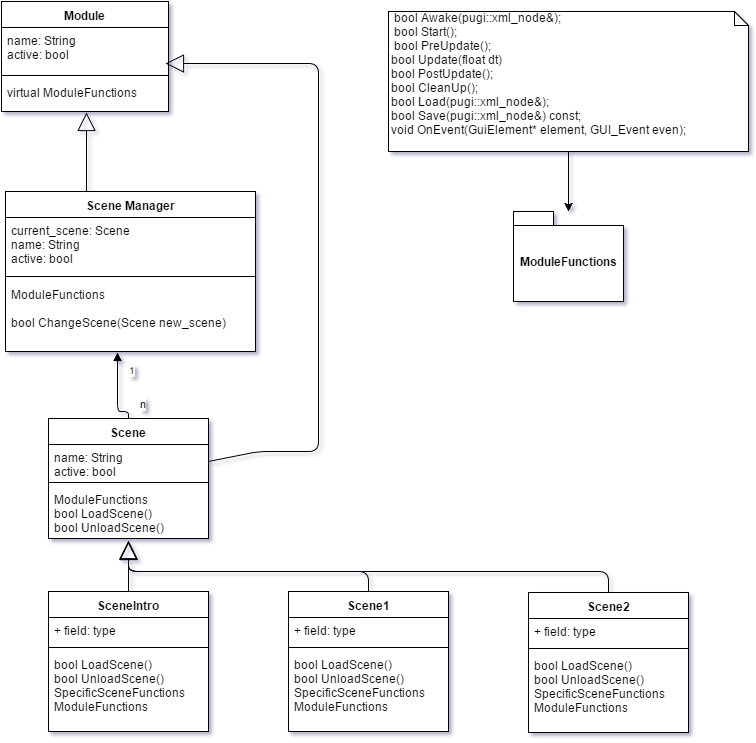

The diagram above was exported from draw.io. Its source (the exported page's mxGraphModel, read from the mxfile embedded in the PNG):
<mxGraphModel dx="876" dy="468" grid="1" gridSize="10" guides="1" tooltips="1" connect="1" arrows="1" fold="1" page="1" pageScale="1" pageWidth="826" pageHeight="1169" background="#ffffff" math="0">
  <root>
    <mxCell id="0" />
    <mxCell id="1" parent="0" />
    <mxCell id="7e3b0c4cde72ea36-1" value="Module" style="swimlane;html=1;fontStyle=1;align=center;verticalAlign=top;childLayout=stackLayout;horizontal=1;startSize=26;horizontalStack=0;resizeParent=1;resizeLast=0;collapsible=1;marginBottom=0;swimlaneFillColor=#ffffff;" vertex="1" parent="1">
      <mxGeometry x="63" y="30" width="167" height="110" as="geometry" />
    </mxCell>
    <mxCell id="7e3b0c4cde72ea36-2" value="name: String&lt;div&gt;active: bool&lt;br&gt;&lt;/div&gt;" style="text;html=1;strokeColor=none;fillColor=none;align=left;verticalAlign=top;spacingLeft=4;spacingRight=4;whiteSpace=wrap;overflow=hidden;rotatable=0;points=[[0,0.5],[1,0.5]];portConstraint=eastwest;" vertex="1" parent="7e3b0c4cde72ea36-1">
      <mxGeometry y="26" width="167" height="44" as="geometry" />
    </mxCell>
    <mxCell id="7e3b0c4cde72ea36-3" value="" style="line;html=1;strokeWidth=1;fillColor=none;align=left;verticalAlign=middle;spacingTop=-1;spacingLeft=3;spacingRight=3;rotatable=0;labelPosition=right;points=[];portConstraint=eastwest;" vertex="1" parent="7e3b0c4cde72ea36-1">
      <mxGeometry y="70" width="167" height="8" as="geometry" />
    </mxCell>
    <mxCell id="7e3b0c4cde72ea36-4" value="virtual ModuleFunctions" style="text;html=1;strokeColor=none;fillColor=none;align=left;verticalAlign=top;spacingLeft=4;spacingRight=4;whiteSpace=wrap;overflow=hidden;rotatable=0;points=[[0,0.5],[1,0.5]];portConstraint=eastwest;" vertex="1" parent="7e3b0c4cde72ea36-1">
      <mxGeometry y="78" width="167" height="32" as="geometry" />
    </mxCell>
    <mxCell id="7e3b0c4cde72ea36-6" value="&lt;div&gt;&amp;nbsp;bool Awake(pugi::xml_node&amp;amp;);&lt;/div&gt;&lt;span&gt;&amp;nbsp;bool Start();&lt;/span&gt;&lt;div&gt;&lt;span style=&quot;line-height: 1.2&quot;&gt;&amp;nbsp;bool PreUpdate();&lt;/span&gt;&lt;div&gt;bool Update(float dt)&lt;/div&gt;&lt;div&gt;&lt;span style=&quot;line-height: 1.2&quot;&gt;bool PostUpdate();&lt;/span&gt;&lt;/div&gt;&lt;div&gt;bool CleanUp();&lt;/div&gt;&lt;div&gt;bool Load(pugi::xml_node&amp;amp;);&lt;/div&gt;&lt;div&gt;bool Save(pugi::xml_node&amp;amp;) const;&lt;/div&gt;&lt;div&gt;void OnEvent(GuiElement* element, GUI_Event even);&lt;/div&gt;&lt;/div&gt;" style="shape=note;whiteSpace=wrap;html=1;size=14;verticalAlign=top;align=left;spacingTop=-6;" vertex="1" parent="1">
      <mxGeometry x="450" y="40" width="360" height="140" as="geometry" />
    </mxCell>
    <mxCell id="7e3b0c4cde72ea36-9" value="" style="endArrow=classic;html=1;exitX=0.5;exitY=1;" edge="1" parent="1" source="7e3b0c4cde72ea36-6">
      <mxGeometry width="50" height="50" relative="1" as="geometry">
        <mxPoint x="230" y="60" as="sourcePoint" />
        <mxPoint x="630" y="240" as="targetPoint" />
      </mxGeometry>
    </mxCell>
    <mxCell id="7e3b0c4cde72ea36-11" value="ModuleFunctions" style="shape=folder;fontStyle=1;spacingTop=10;tabWidth=40;tabHeight=14;tabPosition=left;html=1;" vertex="1" parent="1">
      <mxGeometry x="575" y="240" width="110" height="90" as="geometry" />
    </mxCell>
    <mxCell id="7e3b0c4cde72ea36-17" value="" style="endArrow=block;endSize=16;endFill=0;html=1;entryX=0.509;entryY=1.031;entryPerimeter=0;" edge="1" parent="1" target="7e3b0c4cde72ea36-4">
      <mxGeometry width="160" relative="1" as="geometry">
        <mxPoint x="148" y="220" as="sourcePoint" />
        <mxPoint x="240" y="250" as="targetPoint" />
      </mxGeometry>
    </mxCell>
    <mxCell id="7e3b0c4cde72ea36-18" value="Scene Manager" style="swimlane;html=1;fontStyle=1;align=center;verticalAlign=top;childLayout=stackLayout;horizontal=1;startSize=26;horizontalStack=0;resizeParent=1;resizeLast=0;collapsible=1;marginBottom=0;swimlaneFillColor=#ffffff;" vertex="1" parent="1">
      <mxGeometry x="67" y="220" width="250" height="160" as="geometry" />
    </mxCell>
    <mxCell id="7e3b0c4cde72ea36-19" value="current_scene: Scene&lt;div&gt;name: String&lt;/div&gt;&lt;div&gt;active: bool&lt;/div&gt;" style="text;html=1;strokeColor=none;fillColor=none;align=left;verticalAlign=top;spacingLeft=4;spacingRight=4;whiteSpace=wrap;overflow=hidden;rotatable=0;points=[[0,0.5],[1,0.5]];portConstraint=eastwest;" vertex="1" parent="7e3b0c4cde72ea36-18">
      <mxGeometry y="26" width="250" height="54" as="geometry" />
    </mxCell>
    <mxCell id="7e3b0c4cde72ea36-20" value="" style="line;html=1;strokeWidth=1;fillColor=none;align=left;verticalAlign=middle;spacingTop=-1;spacingLeft=3;spacingRight=3;rotatable=0;labelPosition=right;points=[];portConstraint=eastwest;" vertex="1" parent="7e3b0c4cde72ea36-18">
      <mxGeometry y="80" width="250" height="10" as="geometry" />
    </mxCell>
    <mxCell id="7e3b0c4cde72ea36-21" value="ModuleFunctions&lt;div&gt;&lt;br&gt;&lt;/div&gt;&lt;div&gt;bool ChangeScene(Scene new_scene)&lt;br&gt;&lt;div&gt;&lt;br&gt;&lt;/div&gt;&lt;/div&gt;" style="text;html=1;strokeColor=none;fillColor=none;align=left;verticalAlign=top;spacingLeft=4;spacingRight=4;whiteSpace=wrap;overflow=hidden;rotatable=0;points=[[0,0.5],[1,0.5]];portConstraint=eastwest;" vertex="1" parent="7e3b0c4cde72ea36-18">
      <mxGeometry y="90" width="250" height="70" as="geometry" />
    </mxCell>
    <mxCell id="7e3b0c4cde72ea36-22" value="Scene" style="swimlane;html=1;fontStyle=1;align=center;verticalAlign=top;childLayout=stackLayout;horizontal=1;startSize=26;horizontalStack=0;resizeParent=1;resizeLast=0;collapsible=1;marginBottom=0;swimlaneFillColor=#ffffff;" vertex="1" parent="1">
      <mxGeometry x="110" y="447" width="160" height="120" as="geometry" />
    </mxCell>
    <mxCell id="7e3b0c4cde72ea36-23" value="name: String&lt;div&gt;active: bool&lt;/div&gt;" style="text;html=1;strokeColor=none;fillColor=none;align=left;verticalAlign=top;spacingLeft=4;spacingRight=4;whiteSpace=wrap;overflow=hidden;rotatable=0;points=[[0,0.5],[1,0.5]];portConstraint=eastwest;" vertex="1" parent="7e3b0c4cde72ea36-22">
      <mxGeometry y="26" width="160" height="34" as="geometry" />
    </mxCell>
    <mxCell id="7e3b0c4cde72ea36-24" value="" style="line;html=1;strokeWidth=1;fillColor=none;align=left;verticalAlign=middle;spacingTop=-1;spacingLeft=3;spacingRight=3;rotatable=0;labelPosition=right;points=[];portConstraint=eastwest;" vertex="1" parent="7e3b0c4cde72ea36-22">
      <mxGeometry y="60" width="160" height="8" as="geometry" />
    </mxCell>
    <mxCell id="7e3b0c4cde72ea36-25" value="&lt;div&gt;ModuleFunctions&lt;/div&gt;bool LoadScene()&lt;div&gt;bool UnloadScene()&lt;/div&gt;" style="text;html=1;strokeColor=none;fillColor=none;align=left;verticalAlign=top;spacingLeft=4;spacingRight=4;whiteSpace=wrap;overflow=hidden;rotatable=0;points=[[0,0.5],[1,0.5]];portConstraint=eastwest;" vertex="1" parent="7e3b0c4cde72ea36-22">
      <mxGeometry y="68" width="160" height="52" as="geometry" />
    </mxCell>
    <mxCell id="7e3b0c4cde72ea36-26" value="" style="endArrow=block;endSize=16;endFill=0;html=1;entryX=0.982;entryY=0.818;entryPerimeter=0;exitX=1;exitY=0.5;" edge="1" parent="1" source="7e3b0c4cde72ea36-23" target="7e3b0c4cde72ea36-2">
      <mxGeometry x="0.0134" y="-40" width="160" relative="1" as="geometry">
        <mxPoint x="250" y="480" as="sourcePoint" />
        <mxPoint x="380" y="310" as="targetPoint" />
        <Array as="points">
          <mxPoint x="320" y="480" />
          <mxPoint x="380" y="480" />
          <mxPoint x="380" y="92" />
        </Array>
        <mxPoint as="offset" />
      </mxGeometry>
    </mxCell>
    <mxCell id="7e3b0c4cde72ea36-31" value="n" style="endArrow=block;endFill=1;html=1;edgeStyle=orthogonalEdgeStyle;align=left;verticalAlign=top;exitX=0.5;exitY=0;entryX=0.448;entryY=1.014;entryPerimeter=0;" edge="1" parent="1" source="7e3b0c4cde72ea36-22" target="7e3b0c4cde72ea36-21">
      <mxGeometry x="-0.013" y="-21" relative="1" as="geometry">
        <mxPoint x="150" y="380" as="sourcePoint" />
        <mxPoint x="310" y="380" as="targetPoint" />
        <Array as="points">
          <mxPoint x="179" y="440" />
        </Array>
        <mxPoint as="offset" />
      </mxGeometry>
    </mxCell>
    <mxCell id="7e3b0c4cde72ea36-32" value="1" style="resizable=0;html=1;align=left;verticalAlign=bottom;labelBackgroundColor=#ffffff;fontSize=10;" connectable="0" vertex="1" parent="7e3b0c4cde72ea36-31">
      <mxGeometry x="-1" relative="1" as="geometry">
        <mxPoint x="-2" y="-40" as="offset" />
      </mxGeometry>
    </mxCell>
    <mxCell id="7e3b0c4cde72ea36-35" value="SceneIntro" style="swimlane;html=1;fontStyle=1;align=center;verticalAlign=top;childLayout=stackLayout;horizontal=1;startSize=26;horizontalStack=0;resizeParent=1;resizeLast=0;collapsible=1;marginBottom=0;swimlaneFillColor=#ffffff;" vertex="1" parent="1">
      <mxGeometry x="110" y="620" width="160" height="140" as="geometry" />
    </mxCell>
    <mxCell id="7e3b0c4cde72ea36-36" value="+ field: type" style="text;html=1;strokeColor=none;fillColor=none;align=left;verticalAlign=top;spacingLeft=4;spacingRight=4;whiteSpace=wrap;overflow=hidden;rotatable=0;points=[[0,0.5],[1,0.5]];portConstraint=eastwest;" vertex="1" parent="7e3b0c4cde72ea36-35">
      <mxGeometry y="26" width="160" height="26" as="geometry" />
    </mxCell>
    <mxCell id="7e3b0c4cde72ea36-37" value="" style="line;html=1;strokeWidth=1;fillColor=none;align=left;verticalAlign=middle;spacingTop=-1;spacingLeft=3;spacingRight=3;rotatable=0;labelPosition=right;points=[];portConstraint=eastwest;" vertex="1" parent="7e3b0c4cde72ea36-35">
      <mxGeometry y="52" width="160" height="8" as="geometry" />
    </mxCell>
    <mxCell id="7e3b0c4cde72ea36-38" value="&lt;span&gt;bool LoadScene()&lt;/span&gt;&lt;div&gt;bool UnloadScene()&lt;/div&gt;&lt;div&gt;SpecificSceneFunctions&lt;/div&gt;&lt;div&gt;&lt;span style=&quot;line-height: 1.2&quot;&gt;ModuleFunctions&lt;/span&gt;&lt;/div&gt;" style="text;html=1;strokeColor=none;fillColor=none;align=left;verticalAlign=top;spacingLeft=4;spacingRight=4;whiteSpace=wrap;overflow=hidden;rotatable=0;points=[[0,0.5],[1,0.5]];portConstraint=eastwest;" vertex="1" parent="7e3b0c4cde72ea36-35">
      <mxGeometry y="60" width="160" height="80" as="geometry" />
    </mxCell>
    <mxCell id="7e3b0c4cde72ea36-40" value="Scene1" style="swimlane;html=1;fontStyle=1;align=center;verticalAlign=top;childLayout=stackLayout;horizontal=1;startSize=26;horizontalStack=0;resizeParent=1;resizeLast=0;collapsible=1;marginBottom=0;swimlaneFillColor=#ffffff;" vertex="1" parent="1">
      <mxGeometry x="350" y="620" width="160" height="140" as="geometry" />
    </mxCell>
    <mxCell id="7e3b0c4cde72ea36-41" value="+ field: type" style="text;html=1;strokeColor=none;fillColor=none;align=left;verticalAlign=top;spacingLeft=4;spacingRight=4;whiteSpace=wrap;overflow=hidden;rotatable=0;points=[[0,0.5],[1,0.5]];portConstraint=eastwest;" vertex="1" parent="7e3b0c4cde72ea36-40">
      <mxGeometry y="26" width="160" height="26" as="geometry" />
    </mxCell>
    <mxCell id="7e3b0c4cde72ea36-42" value="" style="line;html=1;strokeWidth=1;fillColor=none;align=left;verticalAlign=middle;spacingTop=-1;spacingLeft=3;spacingRight=3;rotatable=0;labelPosition=right;points=[];portConstraint=eastwest;" vertex="1" parent="7e3b0c4cde72ea36-40">
      <mxGeometry y="52" width="160" height="8" as="geometry" />
    </mxCell>
    <mxCell id="7e3b0c4cde72ea36-43" value="&lt;span&gt;bool LoadScene()&lt;/span&gt;&lt;div&gt;bool UnloadScene()&lt;/div&gt;&lt;div&gt;&lt;span&gt;SpecificSceneFunctions&lt;/span&gt;&lt;br&gt;&lt;/div&gt;&lt;div&gt;&lt;span&gt;ModuleFunctions&lt;/span&gt;&lt;span&gt;&lt;br&gt;&lt;/span&gt;&lt;/div&gt;" style="text;html=1;strokeColor=none;fillColor=none;align=left;verticalAlign=top;spacingLeft=4;spacingRight=4;whiteSpace=wrap;overflow=hidden;rotatable=0;points=[[0,0.5],[1,0.5]];portConstraint=eastwest;" vertex="1" parent="7e3b0c4cde72ea36-40">
      <mxGeometry y="60" width="160" height="80" as="geometry" />
    </mxCell>
    <mxCell id="7e3b0c4cde72ea36-44" value="Scene2" style="swimlane;html=1;fontStyle=1;align=center;verticalAlign=top;childLayout=stackLayout;horizontal=1;startSize=26;horizontalStack=0;resizeParent=1;resizeLast=0;collapsible=1;marginBottom=0;swimlaneFillColor=#ffffff;" vertex="1" parent="1">
      <mxGeometry x="590" y="621" width="160" height="140" as="geometry" />
    </mxCell>
    <mxCell id="7e3b0c4cde72ea36-45" value="+ field: type" style="text;html=1;strokeColor=none;fillColor=none;align=left;verticalAlign=top;spacingLeft=4;spacingRight=4;whiteSpace=wrap;overflow=hidden;rotatable=0;points=[[0,0.5],[1,0.5]];portConstraint=eastwest;" vertex="1" parent="7e3b0c4cde72ea36-44">
      <mxGeometry y="26" width="160" height="26" as="geometry" />
    </mxCell>
    <mxCell id="7e3b0c4cde72ea36-46" value="" style="line;html=1;strokeWidth=1;fillColor=none;align=left;verticalAlign=middle;spacingTop=-1;spacingLeft=3;spacingRight=3;rotatable=0;labelPosition=right;points=[];portConstraint=eastwest;" vertex="1" parent="7e3b0c4cde72ea36-44">
      <mxGeometry y="52" width="160" height="8" as="geometry" />
    </mxCell>
    <mxCell id="7e3b0c4cde72ea36-47" value="&lt;span&gt;bool LoadScene()&lt;/span&gt;&lt;div&gt;bool UnloadScene()&lt;/div&gt;&lt;div&gt;&lt;span&gt;SpecificSceneFunctions&lt;/span&gt;&lt;br&gt;&lt;/div&gt;&lt;div&gt;&lt;span&gt;ModuleFunctions&lt;/span&gt;&lt;span&gt;&lt;br&gt;&lt;/span&gt;&lt;/div&gt;&lt;div&gt;&lt;br&gt;&lt;/div&gt;" style="text;html=1;strokeColor=none;fillColor=none;align=left;verticalAlign=top;spacingLeft=4;spacingRight=4;whiteSpace=wrap;overflow=hidden;rotatable=0;points=[[0,0.5],[1,0.5]];portConstraint=eastwest;" vertex="1" parent="7e3b0c4cde72ea36-44">
      <mxGeometry y="60" width="160" height="80" as="geometry" />
    </mxCell>
    <mxCell id="7e3b0c4cde72ea36-48" value="" style="endArrow=block;endSize=16;endFill=0;html=1;exitX=0.5;exitY=0;entryX=0.5;entryY=1.038;entryPerimeter=0;" edge="1" parent="1" source="7e3b0c4cde72ea36-35" target="7e3b0c4cde72ea36-25">
      <mxGeometry width="160" relative="1" as="geometry">
        <mxPoint x="310" y="570" as="sourcePoint" />
        <mxPoint x="470" y="570" as="targetPoint" />
      </mxGeometry>
    </mxCell>
    <mxCell id="7e3b0c4cde72ea36-49" value="" style="endArrow=block;endSize=16;endFill=0;html=1;exitX=0.5;exitY=0;" edge="1" parent="1" source="7e3b0c4cde72ea36-40">
      <mxGeometry x="0.0345" y="40" width="160" relative="1" as="geometry">
        <mxPoint x="420" y="600" as="sourcePoint" />
        <mxPoint x="190" y="570" as="targetPoint" />
        <Array as="points">
          <mxPoint x="430" y="600" />
          <mxPoint x="190" y="600" />
        </Array>
        <mxPoint as="offset" />
      </mxGeometry>
    </mxCell>
    <mxCell id="7e3b0c4cde72ea36-54" value="" style="endArrow=block;endSize=16;endFill=0;html=1;exitX=0.5;exitY=0;" edge="1" parent="1" source="7e3b0c4cde72ea36-44">
      <mxGeometry x="-0.5066" width="160" relative="1" as="geometry">
        <mxPoint x="710" y="550" as="sourcePoint" />
        <mxPoint x="190" y="570" as="targetPoint" />
        <Array as="points">
          <mxPoint x="670" y="600" />
          <mxPoint x="190" y="600" />
        </Array>
        <mxPoint as="offset" />
      </mxGeometry>
    </mxCell>
  </root>
</mxGraphModel>